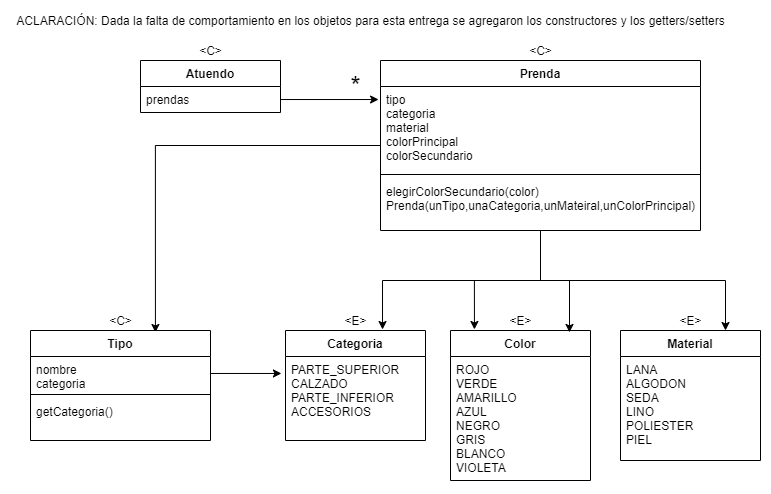

The diagram above was exported from draw.io. Its source (the exported page's mxGraphModel, read from the mxfile embedded in the PNG):
<mxGraphModel dx="1662" dy="794" grid="1" gridSize="10" guides="1" tooltips="1" connect="1" arrows="1" fold="1" page="1" pageScale="1" pageWidth="827" pageHeight="1169" math="0" shadow="0">
  <root>
    <mxCell id="0" />
    <mxCell id="1" parent="0" />
    <mxCell id="S_NoFe5gwqsgLovYHCrN-5" value="Atuendo" style="swimlane;fontStyle=1;childLayout=stackLayout;horizontal=1;startSize=26;fillColor=none;horizontalStack=0;resizeParent=1;resizeParentMax=0;resizeLast=0;collapsible=1;marginBottom=0;" vertex="1" parent="1">
      <mxGeometry x="150" y="70" width="140" height="52" as="geometry" />
    </mxCell>
    <mxCell id="S_NoFe5gwqsgLovYHCrN-8" value="prendas" style="text;strokeColor=none;fillColor=none;align=left;verticalAlign=top;spacingLeft=4;spacingRight=4;overflow=hidden;rotatable=0;points=[[0,0.5],[1,0.5]];portConstraint=eastwest;" vertex="1" parent="S_NoFe5gwqsgLovYHCrN-5">
      <mxGeometry y="26" width="140" height="26" as="geometry" />
    </mxCell>
    <mxCell id="S_NoFe5gwqsgLovYHCrN-23" style="edgeStyle=orthogonalEdgeStyle;rounded=0;orthogonalLoop=1;jettySize=auto;html=1;entryX=0.694;entryY=0.018;entryDx=0;entryDy=0;entryPerimeter=0;" edge="1" parent="1" source="S_NoFe5gwqsgLovYHCrN-9" target="S_NoFe5gwqsgLovYHCrN-43">
      <mxGeometry relative="1" as="geometry">
        <mxPoint x="190" y="340" as="targetPoint" />
      </mxGeometry>
    </mxCell>
    <mxCell id="S_NoFe5gwqsgLovYHCrN-38" style="edgeStyle=orthogonalEdgeStyle;rounded=0;orthogonalLoop=1;jettySize=auto;html=1;entryX=0.693;entryY=-0.009;entryDx=0;entryDy=0;entryPerimeter=0;" edge="1" parent="1" source="S_NoFe5gwqsgLovYHCrN-9" target="S_NoFe5gwqsgLovYHCrN-32">
      <mxGeometry relative="1" as="geometry" />
    </mxCell>
    <mxCell id="S_NoFe5gwqsgLovYHCrN-39" style="edgeStyle=orthogonalEdgeStyle;rounded=0;orthogonalLoop=1;jettySize=auto;html=1;entryX=0.171;entryY=-0.007;entryDx=0;entryDy=0;entryPerimeter=0;" edge="1" parent="1" source="S_NoFe5gwqsgLovYHCrN-9" target="S_NoFe5gwqsgLovYHCrN-34">
      <mxGeometry relative="1" as="geometry" />
    </mxCell>
    <mxCell id="S_NoFe5gwqsgLovYHCrN-40" style="edgeStyle=orthogonalEdgeStyle;rounded=0;orthogonalLoop=1;jettySize=auto;html=1;entryX=0.75;entryY=0;entryDx=0;entryDy=0;" edge="1" parent="1" source="S_NoFe5gwqsgLovYHCrN-9" target="S_NoFe5gwqsgLovYHCrN-36">
      <mxGeometry relative="1" as="geometry" />
    </mxCell>
    <mxCell id="S_NoFe5gwqsgLovYHCrN-49" style="edgeStyle=orthogonalEdgeStyle;rounded=0;orthogonalLoop=1;jettySize=auto;html=1;entryX=0.85;entryY=0.013;entryDx=0;entryDy=0;entryPerimeter=0;" edge="1" parent="1" source="S_NoFe5gwqsgLovYHCrN-9" target="S_NoFe5gwqsgLovYHCrN-34">
      <mxGeometry relative="1" as="geometry" />
    </mxCell>
    <mxCell id="S_NoFe5gwqsgLovYHCrN-9" value="Prenda" style="swimlane;fontStyle=1;align=center;verticalAlign=top;childLayout=stackLayout;horizontal=1;startSize=26;horizontalStack=0;resizeParent=1;resizeParentMax=0;resizeLast=0;collapsible=1;marginBottom=0;" vertex="1" parent="1">
      <mxGeometry x="390" y="70" width="320" height="170" as="geometry" />
    </mxCell>
    <mxCell id="S_NoFe5gwqsgLovYHCrN-10" value="tipo&#10;categoria&#10;material&#10;colorPrincipal&#10;colorSecundario" style="text;strokeColor=none;fillColor=none;align=left;verticalAlign=top;spacingLeft=4;spacingRight=4;overflow=hidden;rotatable=0;points=[[0,0.5],[1,0.5]];portConstraint=eastwest;" vertex="1" parent="S_NoFe5gwqsgLovYHCrN-9">
      <mxGeometry y="26" width="320" height="84" as="geometry" />
    </mxCell>
    <mxCell id="S_NoFe5gwqsgLovYHCrN-11" value="" style="line;strokeWidth=1;fillColor=none;align=left;verticalAlign=middle;spacingTop=-1;spacingLeft=3;spacingRight=3;rotatable=0;labelPosition=right;points=[];portConstraint=eastwest;" vertex="1" parent="S_NoFe5gwqsgLovYHCrN-9">
      <mxGeometry y="110" width="320" height="8" as="geometry" />
    </mxCell>
    <mxCell id="S_NoFe5gwqsgLovYHCrN-12" value="elegirColorSecundario(color)&#10;Prenda(unTipo,unaCategoria,unMateiral,unColorPrincipal)" style="text;strokeColor=none;fillColor=none;align=left;verticalAlign=top;spacingLeft=4;spacingRight=4;overflow=hidden;rotatable=0;points=[[0,0.5],[1,0.5]];portConstraint=eastwest;" vertex="1" parent="S_NoFe5gwqsgLovYHCrN-9">
      <mxGeometry y="118" width="320" height="52" as="geometry" />
    </mxCell>
    <mxCell id="S_NoFe5gwqsgLovYHCrN-14" style="edgeStyle=orthogonalEdgeStyle;rounded=0;orthogonalLoop=1;jettySize=auto;html=1;entryX=-0.006;entryY=0.155;entryDx=0;entryDy=0;entryPerimeter=0;" edge="1" parent="1" source="S_NoFe5gwqsgLovYHCrN-8" target="S_NoFe5gwqsgLovYHCrN-10">
      <mxGeometry relative="1" as="geometry" />
    </mxCell>
    <mxCell id="S_NoFe5gwqsgLovYHCrN-15" value="&lt;font style=&quot;font-size: 26px&quot;&gt;*&lt;/font&gt;" style="text;html=1;align=center;verticalAlign=middle;resizable=0;points=[];autosize=1;strokeColor=none;" vertex="1" parent="1">
      <mxGeometry x="350" y="86" width="30" height="20" as="geometry" />
    </mxCell>
    <mxCell id="S_NoFe5gwqsgLovYHCrN-32" value="Categoria" style="swimlane;fontStyle=1;childLayout=stackLayout;horizontal=1;startSize=26;fillColor=none;horizontalStack=0;resizeParent=1;resizeParentMax=0;resizeLast=0;collapsible=1;marginBottom=0;" vertex="1" parent="1">
      <mxGeometry x="295" y="340" width="140" height="110" as="geometry" />
    </mxCell>
    <mxCell id="S_NoFe5gwqsgLovYHCrN-33" value="PARTE_SUPERIOR&#10;CALZADO&#10;PARTE_INFERIOR&#10;ACCESORIOS" style="text;strokeColor=none;fillColor=none;align=left;verticalAlign=top;spacingLeft=4;spacingRight=4;overflow=hidden;rotatable=0;points=[[0,0.5],[1,0.5]];portConstraint=eastwest;" vertex="1" parent="S_NoFe5gwqsgLovYHCrN-32">
      <mxGeometry y="26" width="140" height="84" as="geometry" />
    </mxCell>
    <mxCell id="S_NoFe5gwqsgLovYHCrN-34" value="Color" style="swimlane;fontStyle=1;childLayout=stackLayout;horizontal=1;startSize=26;fillColor=none;horizontalStack=0;resizeParent=1;resizeParentMax=0;resizeLast=0;collapsible=1;marginBottom=0;" vertex="1" parent="1">
      <mxGeometry x="460" y="340" width="140" height="150" as="geometry" />
    </mxCell>
    <mxCell id="S_NoFe5gwqsgLovYHCrN-35" value="ROJO&#10;VERDE&#10;AMARILLO&#10;AZUL&#10;NEGRO&#10;GRIS&#10;BLANCO&#10;VIOLETA" style="text;strokeColor=none;fillColor=none;align=left;verticalAlign=top;spacingLeft=4;spacingRight=4;overflow=hidden;rotatable=0;points=[[0,0.5],[1,0.5]];portConstraint=eastwest;" vertex="1" parent="S_NoFe5gwqsgLovYHCrN-34">
      <mxGeometry y="26" width="140" height="124" as="geometry" />
    </mxCell>
    <mxCell id="S_NoFe5gwqsgLovYHCrN-36" value="Material" style="swimlane;fontStyle=1;childLayout=stackLayout;horizontal=1;startSize=26;fillColor=none;horizontalStack=0;resizeParent=1;resizeParentMax=0;resizeLast=0;collapsible=1;marginBottom=0;" vertex="1" parent="1">
      <mxGeometry x="630" y="340" width="140" height="130" as="geometry" />
    </mxCell>
    <mxCell id="S_NoFe5gwqsgLovYHCrN-37" value="LANA&#10;ALGODON&#10;SEDA&#10;LINO&#10;POLIESTER&#10;PIEL" style="text;strokeColor=none;fillColor=none;align=left;verticalAlign=top;spacingLeft=4;spacingRight=4;overflow=hidden;rotatable=0;points=[[0,0.5],[1,0.5]];portConstraint=eastwest;" vertex="1" parent="S_NoFe5gwqsgLovYHCrN-36">
      <mxGeometry y="26" width="140" height="104" as="geometry" />
    </mxCell>
    <mxCell id="S_NoFe5gwqsgLovYHCrN-43" value="Tipo" style="swimlane;fontStyle=1;align=center;verticalAlign=top;childLayout=stackLayout;horizontal=1;startSize=26;horizontalStack=0;resizeParent=1;resizeParentMax=0;resizeLast=0;collapsible=1;marginBottom=0;" vertex="1" parent="1">
      <mxGeometry x="40" y="340" width="180" height="110" as="geometry" />
    </mxCell>
    <mxCell id="S_NoFe5gwqsgLovYHCrN-44" value="nombre&#10;categoria" style="text;strokeColor=none;fillColor=none;align=left;verticalAlign=top;spacingLeft=4;spacingRight=4;overflow=hidden;rotatable=0;points=[[0,0.5],[1,0.5]];portConstraint=eastwest;" vertex="1" parent="S_NoFe5gwqsgLovYHCrN-43">
      <mxGeometry y="26" width="180" height="34" as="geometry" />
    </mxCell>
    <mxCell id="S_NoFe5gwqsgLovYHCrN-45" value="" style="line;strokeWidth=1;fillColor=none;align=left;verticalAlign=middle;spacingTop=-1;spacingLeft=3;spacingRight=3;rotatable=0;labelPosition=right;points=[];portConstraint=eastwest;" vertex="1" parent="S_NoFe5gwqsgLovYHCrN-43">
      <mxGeometry y="60" width="180" height="8" as="geometry" />
    </mxCell>
    <mxCell id="S_NoFe5gwqsgLovYHCrN-46" value="getCategoria()" style="text;strokeColor=none;fillColor=none;align=left;verticalAlign=top;spacingLeft=4;spacingRight=4;overflow=hidden;rotatable=0;points=[[0,0.5],[1,0.5]];portConstraint=eastwest;" vertex="1" parent="S_NoFe5gwqsgLovYHCrN-43">
      <mxGeometry y="68" width="180" height="42" as="geometry" />
    </mxCell>
    <mxCell id="S_NoFe5gwqsgLovYHCrN-50" style="edgeStyle=orthogonalEdgeStyle;rounded=0;orthogonalLoop=1;jettySize=auto;html=1;entryX=-0.029;entryY=0.202;entryDx=0;entryDy=0;entryPerimeter=0;" edge="1" parent="1" source="S_NoFe5gwqsgLovYHCrN-44" target="S_NoFe5gwqsgLovYHCrN-33">
      <mxGeometry relative="1" as="geometry" />
    </mxCell>
    <mxCell id="S_NoFe5gwqsgLovYHCrN-51" value="ACLARACIÓN: Dada la falta de comportamiento en los objetos para esta entrega se agregaron los constructores y los getters/setters&lt;br&gt;" style="text;html=1;align=center;verticalAlign=middle;resizable=0;points=[];autosize=1;strokeColor=none;" vertex="1" parent="1">
      <mxGeometry x="20" y="20" width="720" height="20" as="geometry" />
    </mxCell>
    <mxCell id="S_NoFe5gwqsgLovYHCrN-52" value="&amp;lt;C&amp;gt;" style="text;html=1;align=center;verticalAlign=middle;resizable=0;points=[];autosize=1;strokeColor=none;" vertex="1" parent="1">
      <mxGeometry x="200" y="50" width="40" height="20" as="geometry" />
    </mxCell>
    <mxCell id="S_NoFe5gwqsgLovYHCrN-53" value="&amp;lt;C&amp;gt;" style="text;html=1;align=center;verticalAlign=middle;resizable=0;points=[];autosize=1;strokeColor=none;" vertex="1" parent="1">
      <mxGeometry x="530" y="50" width="40" height="20" as="geometry" />
    </mxCell>
    <mxCell id="S_NoFe5gwqsgLovYHCrN-54" value="&amp;lt;C&amp;gt;" style="text;html=1;align=center;verticalAlign=middle;resizable=0;points=[];autosize=1;strokeColor=none;" vertex="1" parent="1">
      <mxGeometry x="110" y="320" width="40" height="20" as="geometry" />
    </mxCell>
    <mxCell id="S_NoFe5gwqsgLovYHCrN-55" value="&amp;lt;E&amp;gt;" style="text;html=1;align=center;verticalAlign=middle;resizable=0;points=[];autosize=1;strokeColor=none;" vertex="1" parent="1">
      <mxGeometry x="345" y="320" width="40" height="20" as="geometry" />
    </mxCell>
    <mxCell id="S_NoFe5gwqsgLovYHCrN-56" value="&amp;lt;E&amp;gt;" style="text;html=1;align=center;verticalAlign=middle;resizable=0;points=[];autosize=1;strokeColor=none;" vertex="1" parent="1">
      <mxGeometry x="510" y="320" width="40" height="20" as="geometry" />
    </mxCell>
    <mxCell id="S_NoFe5gwqsgLovYHCrN-57" value="&amp;lt;E&amp;gt;" style="text;html=1;align=center;verticalAlign=middle;resizable=0;points=[];autosize=1;strokeColor=none;" vertex="1" parent="1">
      <mxGeometry x="680" y="320" width="40" height="20" as="geometry" />
    </mxCell>
  </root>
</mxGraphModel>